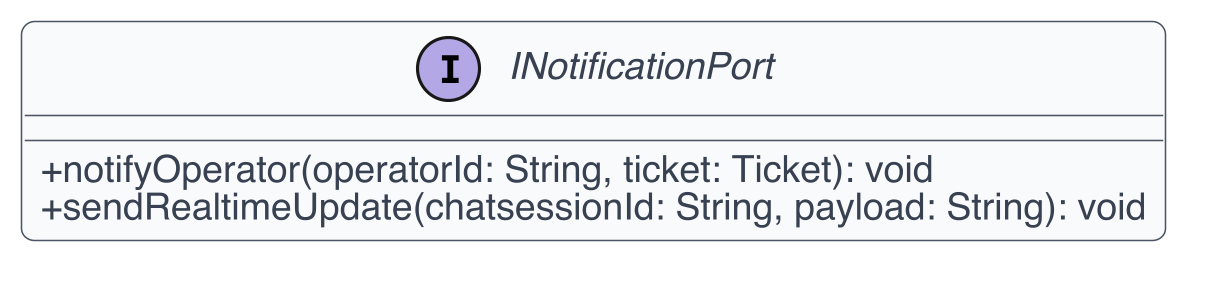

The diagram above was rendered by PlantUML. Its source (embedded in the PNG):
@startuml
skinparam dpi 300
skinparam shadowing false
skinparam backgroundColor White
skinparam defaultFontName Helvetica
skinparam defaultFontSize 12
skinparam ArrowColor #4B5563
skinparam ArrowThickness 1
skinparam roundcorner 8
skinparam class {
  BackgroundColor #F9FAFB
  BorderColor #4B5563
  FontColor #111827
  AttributeFontColor #374151
  StereotypeFontColor #6B7280
}
skinparam classAttributeIconSize 0
interface INotificationPort {
  +notifyOperator(operatorId: String, ticket: Ticket): void
  +sendRealtimeUpdate(chatsessionId: String, payload: String): void
}
@enduml